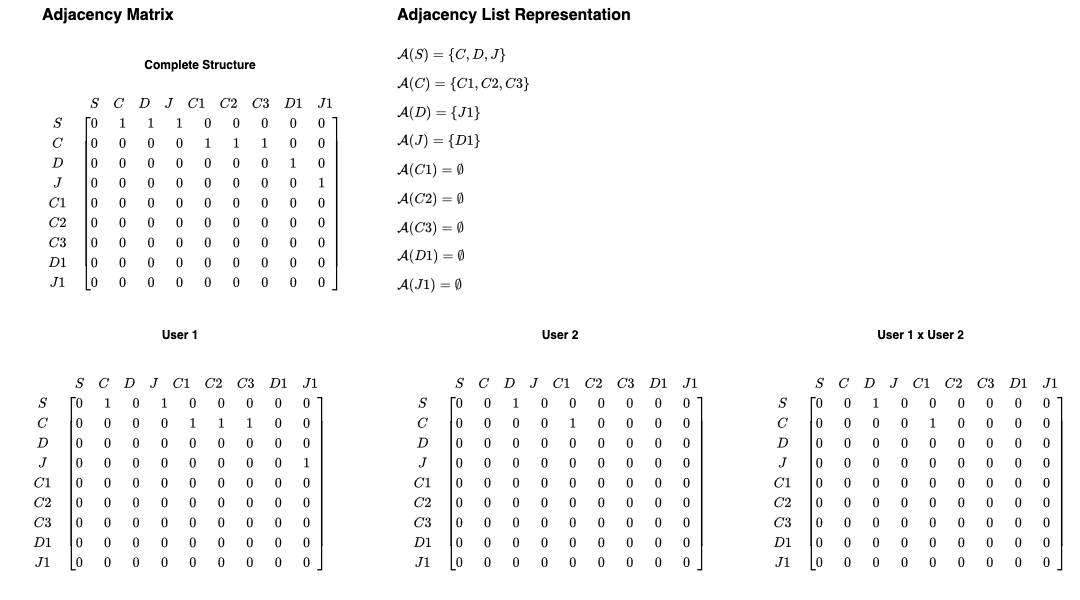

The diagram above was exported from draw.io. Its source (the exported page's mxGraphModel, read from the mxfile embedded in the PNG):
<mxGraphModel dx="1434" dy="1513" grid="1" gridSize="10" guides="1" tooltips="1" connect="1" arrows="1" fold="1" page="1" pageScale="1" pageWidth="1169" pageHeight="827" math="1" shadow="0">
  <root>
    <mxCell id="0" />
    <mxCell id="1" parent="0" />
    <mxCell id="_9Nwh9wTTuEku-bBIwSw-1" value="Adjacency Matrix" style="text;html=1;align=left;verticalAlign=middle;whiteSpace=wrap;rounded=0;fontStyle=1;fontSize=16;" parent="1" vertex="1">
      <mxGeometry x="40" y="40" width="230" height="30" as="geometry" />
    </mxCell>
    <mxCell id="_9Nwh9wTTuEku-bBIwSw-2" value="$$&lt;br&gt;\begin{array}{c}&lt;br&gt;\begin{array}{c@{\hspace{0.5em}}c}&lt;br&gt;&amp;nbsp; &amp;amp; \begin{array}{ccccccccc}&lt;br&gt;&amp;nbsp;&amp;nbsp;&amp;nbsp; S &amp;amp; C &amp;amp; D &amp;amp; J &amp;amp; C1 &amp;amp; C2 &amp;amp; C3 &amp;amp; D1 &amp;amp; J1&lt;br&gt;&amp;nbsp; \end{array} \\&lt;br&gt;&amp;nbsp; \begin{array}{c}&lt;br&gt;&amp;nbsp;&amp;nbsp;&amp;nbsp; S \\ C \\ D \\ J \\ C1 \\ C2 \\ C3 \\ D1 \\ J1&lt;br&gt;&amp;nbsp; \end{array} &amp;amp;&lt;br&gt;&amp;nbsp; \left[&lt;br&gt;&amp;nbsp; \begin{array}{ccccccccc}&lt;br&gt;&amp;nbsp;&amp;nbsp;&amp;nbsp; 0\phantom{0} &amp;amp; 1\phantom{0} &amp;amp; 1\phantom{0} &amp;amp; 1\phantom{0} &amp;amp; 0\phantom{0} &amp;amp; 0\phantom{0} &amp;amp; 0\phantom{0} &amp;amp; 0\phantom{0} &amp;amp; 0\phantom{0} \\&lt;br&gt;&amp;nbsp;&amp;nbsp;&amp;nbsp; 0\phantom{0} &amp;amp; 0\phantom{0} &amp;amp; 0\phantom{0} &amp;amp; 0\phantom{0} &amp;amp; 1\phantom{0} &amp;amp; 1\phantom{0} &amp;amp; 1\phantom{0} &amp;amp; 0\phantom{0} &amp;amp; 0\phantom{0} \\&lt;br&gt;&amp;nbsp;&amp;nbsp;&amp;nbsp; 0\phantom{0} &amp;amp; 0\phantom{0} &amp;amp; 0\phantom{0} &amp;amp; 0\phantom{0} &amp;amp; 0\phantom{0} &amp;amp; 0\phantom{0} &amp;amp; 0\phantom{0} &amp;amp; 1\phantom{0} &amp;amp; 0\phantom{0} \\&lt;br&gt;&amp;nbsp;&amp;nbsp;&amp;nbsp; 0\phantom{0} &amp;amp; 0\phantom{0} &amp;amp; 0\phantom{0} &amp;amp; 0\phantom{0} &amp;amp; 0\phantom{0} &amp;amp; 0\phantom{0} &amp;amp; 0\phantom{0} &amp;amp; 0\phantom{0} &amp;amp; 1\phantom{0} \\&lt;br&gt;&amp;nbsp;&amp;nbsp;&amp;nbsp; 0\phantom{0} &amp;amp; 0\phantom{0} &amp;amp; 0\phantom{0} &amp;amp; 0\phantom{0} &amp;amp; 0\phantom{0} &amp;amp; 0\phantom{0} &amp;amp; 0\phantom{0} &amp;amp; 0\phantom{0} &amp;amp; 0\phantom{0} \\&lt;br&gt;&amp;nbsp;&amp;nbsp;&amp;nbsp; 0\phantom{0} &amp;amp; 0\phantom{0} &amp;amp; 0\phantom{0} &amp;amp; 0\phantom{0} &amp;amp; 0\phantom{0} &amp;amp; 0\phantom{0} &amp;amp; 0\phantom{0} &amp;amp; 0\phantom{0} &amp;amp; 0\phantom{0} \\&lt;br&gt;&amp;nbsp;&amp;nbsp;&amp;nbsp; 0\phantom{0} &amp;amp; 0\phantom{0} &amp;amp; 0\phantom{0} &amp;amp; 0\phantom{0} &amp;amp; 0\phantom{0} &amp;amp; 0\phantom{0} &amp;amp; 0\phantom{0} &amp;amp; 0\phantom{0} &amp;amp; 0\phantom{0} \\&lt;br&gt;&amp;nbsp;&amp;nbsp;&amp;nbsp; 0\phantom{0} &amp;amp; 0\phantom{0} &amp;amp; 0\phantom{0} &amp;amp; 0\phantom{0} &amp;amp; 0\phantom{0} &amp;amp; 0\phantom{0} &amp;amp; 0\phantom{0} &amp;amp; 0\phantom{0} &amp;amp; 0\phantom{0} \\&lt;br&gt;&amp;nbsp;&amp;nbsp;&amp;nbsp; 0\phantom{0} &amp;amp; 0\phantom{0} &amp;amp; 0\phantom{0} &amp;amp; 0\phantom{0} &amp;amp; 0\phantom{0} &amp;amp; 0\phantom{0} &amp;amp; 0\phantom{0} &amp;amp; 0\phantom{0} &amp;amp; 0\phantom{0} \\&lt;br&gt;&amp;nbsp; \end{array}&lt;br&gt;&amp;nbsp; \right]&lt;br&gt;\end{array}&lt;br&gt;\end{array}&lt;br&gt;$$&lt;div&gt;&lt;br&gt;&lt;/div&gt;" style="text;html=1;align=center;verticalAlign=middle;whiteSpace=wrap;rounded=0;" parent="1" vertex="1">
      <mxGeometry x="40" y="120" width="310" height="240" as="geometry" />
    </mxCell>
    <mxCell id="_9Nwh9wTTuEku-bBIwSw-3" value="Adjacency List Representation" style="text;html=1;align=left;verticalAlign=middle;whiteSpace=wrap;rounded=0;fontStyle=1;fontSize=16;" parent="1" vertex="1">
      <mxGeometry x="395" y="40" width="265" height="30" as="geometry" />
    </mxCell>
    <mxCell id="_9Nwh9wTTuEku-bBIwSw-4" value="$$\mathcal{A}(S) = \{C, D, J\}$$" style="text;html=1;align=left;verticalAlign=middle;whiteSpace=wrap;rounded=0;" parent="1" vertex="1">
      <mxGeometry x="395" y="85" width="215" height="20" as="geometry" />
    </mxCell>
    <mxCell id="_9Nwh9wTTuEku-bBIwSw-5" value="$$\mathcal{A}(C) = \{C1, C2, C3\}$$" style="text;html=1;align=left;verticalAlign=middle;whiteSpace=wrap;rounded=0;" parent="1" vertex="1">
      <mxGeometry x="395" y="114" width="215" height="20" as="geometry" />
    </mxCell>
    <mxCell id="_9Nwh9wTTuEku-bBIwSw-6" value="$$\mathcal{A}(D) = \{J1\}$$" style="text;html=1;align=left;verticalAlign=middle;whiteSpace=wrap;rounded=0;" parent="1" vertex="1">
      <mxGeometry x="395" y="143" width="215" height="20" as="geometry" />
    </mxCell>
    <mxCell id="_9Nwh9wTTuEku-bBIwSw-7" value="$$\mathcal{A}(J) = \{D1\}$$" style="text;html=1;align=left;verticalAlign=middle;whiteSpace=wrap;rounded=0;" parent="1" vertex="1">
      <mxGeometry x="395" y="171" width="215" height="20" as="geometry" />
    </mxCell>
    <mxCell id="_9Nwh9wTTuEku-bBIwSw-8" value="$$\mathcal{A}(C1) = \emptyset$$" style="text;html=1;align=left;verticalAlign=middle;whiteSpace=wrap;rounded=0;" parent="1" vertex="1">
      <mxGeometry x="395" y="200" width="215" height="20" as="geometry" />
    </mxCell>
    <mxCell id="_9Nwh9wTTuEku-bBIwSw-9" value="$$\mathcal{A}(C2) = \emptyset$$" style="text;html=1;align=left;verticalAlign=middle;whiteSpace=wrap;rounded=0;" parent="1" vertex="1">
      <mxGeometry x="395" y="229" width="215" height="20" as="geometry" />
    </mxCell>
    <mxCell id="_9Nwh9wTTuEku-bBIwSw-10" value="$$\mathcal{A}(C3) = \emptyset$$" style="text;html=1;align=left;verticalAlign=middle;whiteSpace=wrap;rounded=0;" parent="1" vertex="1">
      <mxGeometry x="395" y="258" width="215" height="20" as="geometry" />
    </mxCell>
    <mxCell id="_9Nwh9wTTuEku-bBIwSw-11" value="$$\mathcal{A}(D1) = \emptyset$$" style="text;html=1;align=left;verticalAlign=middle;whiteSpace=wrap;rounded=0;" parent="1" vertex="1">
      <mxGeometry x="395" y="286" width="215" height="20" as="geometry" />
    </mxCell>
    <mxCell id="_9Nwh9wTTuEku-bBIwSw-12" value="$$\mathcal{A}(J1) = \emptyset$$" style="text;html=1;align=left;verticalAlign=middle;whiteSpace=wrap;rounded=0;" parent="1" vertex="1">
      <mxGeometry x="395" y="315" width="215" height="20" as="geometry" />
    </mxCell>
    <mxCell id="_9Nwh9wTTuEku-bBIwSw-13" value="Complete Structure" style="text;html=1;align=center;verticalAlign=middle;whiteSpace=wrap;rounded=0;fontStyle=1" parent="1" vertex="1">
      <mxGeometry x="120" y="90" width="160" height="30" as="geometry" />
    </mxCell>
    <mxCell id="_9Nwh9wTTuEku-bBIwSw-14" value="User 1" style="text;html=1;align=center;verticalAlign=middle;whiteSpace=wrap;rounded=0;fontStyle=1" parent="1" vertex="1">
      <mxGeometry x="150" y="360" width="60" height="30" as="geometry" />
    </mxCell>
    <mxCell id="_9Nwh9wTTuEku-bBIwSw-15" value="User 2" style="text;html=1;align=center;verticalAlign=middle;whiteSpace=wrap;rounded=0;fontStyle=1" parent="1" vertex="1">
      <mxGeometry x="529.5" y="360" width="60" height="30" as="geometry" />
    </mxCell>
    <mxCell id="_9Nwh9wTTuEku-bBIwSw-16" value="User 1 x User 2" style="text;html=1;align=center;verticalAlign=middle;whiteSpace=wrap;rounded=0;fontStyle=1" parent="1" vertex="1">
      <mxGeometry x="872.5" y="360" width="95" height="30" as="geometry" />
    </mxCell>
    <mxCell id="_9Nwh9wTTuEku-bBIwSw-17" value="$$&lt;br&gt;\begin{array}{c}&lt;br&gt;\begin{array}{c@{\hspace{0.5em}}c}&lt;br&gt;&amp;nbsp; &amp;amp; \begin{array}{ccccccccc}&lt;br&gt;&amp;nbsp;&amp;nbsp;&amp;nbsp; S &amp;amp; C &amp;amp; D &amp;amp; J &amp;amp; C1 &amp;amp; C2 &amp;amp; C3 &amp;amp; D1 &amp;amp; J1&lt;br&gt;&amp;nbsp; \end{array} \\&lt;br&gt;&amp;nbsp; \begin{array}{c}&lt;br&gt;&amp;nbsp;&amp;nbsp;&amp;nbsp; S \\ C \\ D \\ J \\ C1 \\ C2 \\ C3 \\ D1 \\ J1&lt;br&gt;&amp;nbsp; \end{array} &amp;amp;&lt;br&gt;&amp;nbsp; \left[&lt;br&gt;&amp;nbsp; \begin{array}{ccccccccc}&lt;br&gt;&amp;nbsp;&amp;nbsp;&amp;nbsp; 0\phantom{0} &amp;amp; 1\phantom{0} &amp;amp; 0\phantom{0} &amp;amp; 1\phantom{0} &amp;amp; 0\phantom{0} &amp;amp; 0\phantom{0} &amp;amp; 0\phantom{0} &amp;amp; 0\phantom{0} &amp;amp; 0\phantom{0} \\&lt;br&gt;&amp;nbsp;&amp;nbsp;&amp;nbsp; 0\phantom{0} &amp;amp; 0\phantom{0} &amp;amp; 0\phantom{0} &amp;amp; 0\phantom{0} &amp;amp; 1\phantom{0} &amp;amp; 1\phantom{0} &amp;amp; 1\phantom{0} &amp;amp; 0\phantom{0} &amp;amp; 0\phantom{0} \\&lt;br&gt;&amp;nbsp;&amp;nbsp;&amp;nbsp; 0\phantom{0} &amp;amp; 0\phantom{0} &amp;amp; 0\phantom{0} &amp;amp; 0\phantom{0} &amp;amp; 0\phantom{0} &amp;amp; 0\phantom{0} &amp;amp; 0\phantom{0} &amp;amp; 0\phantom{0} &amp;amp; 0\phantom{0} \\&lt;br&gt;&amp;nbsp;&amp;nbsp;&amp;nbsp; 0\phantom{0} &amp;amp; 0\phantom{0} &amp;amp; 0\phantom{0} &amp;amp; 0\phantom{0} &amp;amp; 0\phantom{0} &amp;amp; 0\phantom{0} &amp;amp; 0\phantom{0} &amp;amp; 0\phantom{0} &amp;amp; 1\phantom{0} \\&lt;br&gt;&amp;nbsp;&amp;nbsp;&amp;nbsp; 0\phantom{0} &amp;amp; 0\phantom{0} &amp;amp; 0\phantom{0} &amp;amp; 0\phantom{0} &amp;amp; 0\phantom{0} &amp;amp; 0\phantom{0} &amp;amp; 0\phantom{0} &amp;amp; 0\phantom{0} &amp;amp; 0\phantom{0} \\&lt;br&gt;&amp;nbsp;&amp;nbsp;&amp;nbsp; 0\phantom{0} &amp;amp; 0\phantom{0} &amp;amp; 0\phantom{0} &amp;amp; 0\phantom{0} &amp;amp; 0\phantom{0} &amp;amp; 0\phantom{0} &amp;amp; 0\phantom{0} &amp;amp; 0\phantom{0} &amp;amp; 0\phantom{0} \\&lt;br&gt;&amp;nbsp;&amp;nbsp;&amp;nbsp; 0\phantom{0} &amp;amp; 0\phantom{0} &amp;amp; 0\phantom{0} &amp;amp; 0\phantom{0} &amp;amp; 0\phantom{0} &amp;amp; 0\phantom{0} &amp;amp; 0\phantom{0} &amp;amp; 0\phantom{0} &amp;amp; 0\phantom{0} \\&lt;br&gt;&amp;nbsp;&amp;nbsp;&amp;nbsp; 0\phantom{0} &amp;amp; 0\phantom{0} &amp;amp; 0\phantom{0} &amp;amp; 0\phantom{0} &amp;amp; 0\phantom{0} &amp;amp; 0\phantom{0} &amp;amp; 0\phantom{0} &amp;amp; 0\phantom{0} &amp;amp; 0\phantom{0} \\&lt;br&gt;&amp;nbsp;&amp;nbsp;&amp;nbsp; 0\phantom{0} &amp;amp; 0\phantom{0} &amp;amp; 0\phantom{0} &amp;amp; 0\phantom{0} &amp;amp; 0\phantom{0} &amp;amp; 0\phantom{0} &amp;amp; 0\phantom{0} &amp;amp; 0\phantom{0} &amp;amp; 0\phantom{0} \\&lt;br&gt;&amp;nbsp; \end{array}&lt;br&gt;&amp;nbsp; \right]&lt;br&gt;\end{array}&lt;br&gt;\end{array}&lt;br&gt;$$&lt;div&gt;&lt;br&gt;&lt;/div&gt;" style="text;html=1;align=center;verticalAlign=middle;whiteSpace=wrap;rounded=0;" parent="1" vertex="1">
      <mxGeometry y="400" width="360" height="240" as="geometry" />
    </mxCell>
    <mxCell id="_9Nwh9wTTuEku-bBIwSw-18" value="$$&lt;br&gt;\begin{array}{c}&lt;br&gt;\begin{array}{c@{\hspace{0.5em}}c}&lt;br&gt;&amp;nbsp; &amp;amp; \begin{array}{ccccccccc}&lt;br&gt;&amp;nbsp;&amp;nbsp;&amp;nbsp; S &amp;amp; C &amp;amp; D &amp;amp; J &amp;amp; C1 &amp;amp; C2 &amp;amp; C3 &amp;amp; D1 &amp;amp; J1&lt;br&gt;&amp;nbsp; \end{array} \\&lt;br&gt;&amp;nbsp; \begin{array}{c}&lt;br&gt;&amp;nbsp;&amp;nbsp;&amp;nbsp; S \\ C \\ D \\ J \\ C1 \\ C2 \\ C3 \\ D1 \\ J1&lt;br&gt;&amp;nbsp; \end{array} &amp;amp;&lt;br&gt;&amp;nbsp; \left[&lt;br&gt;&amp;nbsp; \begin{array}{ccccccccc}&lt;br&gt;&amp;nbsp;&amp;nbsp;&amp;nbsp; 0\phantom{0} &amp;amp; 0\phantom{0} &amp;amp; 1\phantom{0} &amp;amp; 0\phantom{0} &amp;amp; 0\phantom{0} &amp;amp; 0\phantom{0} &amp;amp; 0\phantom{0} &amp;amp; 0\phantom{0} &amp;amp; 0\phantom{0} \\&lt;br&gt;&amp;nbsp;&amp;nbsp;&amp;nbsp; 0\phantom{0} &amp;amp; 0\phantom{0} &amp;amp; 0\phantom{0} &amp;amp; 0\phantom{0} &amp;amp; 1\phantom{0} &amp;amp; 0\phantom{0} &amp;amp; 0\phantom{0} &amp;amp; 0\phantom{0} &amp;amp; 0\phantom{0} \\&lt;br&gt;&amp;nbsp;&amp;nbsp;&amp;nbsp; 0\phantom{0} &amp;amp; 0\phantom{0} &amp;amp; 0\phantom{0} &amp;amp; 0\phantom{0} &amp;amp; 0\phantom{0} &amp;amp; 0\phantom{0} &amp;amp; 0\phantom{0} &amp;amp; 0\phantom{0} &amp;amp; 0\phantom{0} \\&lt;br&gt;&amp;nbsp;&amp;nbsp;&amp;nbsp; 0\phantom{0} &amp;amp; 0\phantom{0} &amp;amp; 0\phantom{0} &amp;amp; 0\phantom{0} &amp;amp; 0\phantom{0} &amp;amp; 0\phantom{0} &amp;amp; 0\phantom{0} &amp;amp; 0\phantom{0} &amp;amp; 0\phantom{0} \\&lt;br&gt;&amp;nbsp;&amp;nbsp;&amp;nbsp; 0\phantom{0} &amp;amp; 0\phantom{0} &amp;amp; 0\phantom{0} &amp;amp; 0\phantom{0} &amp;amp; 0\phantom{0} &amp;amp; 0\phantom{0} &amp;amp; 0\phantom{0} &amp;amp; 0\phantom{0} &amp;amp; 0\phantom{0} \\&lt;br&gt;&amp;nbsp;&amp;nbsp;&amp;nbsp; 0\phantom{0} &amp;amp; 0\phantom{0} &amp;amp; 0\phantom{0} &amp;amp; 0\phantom{0} &amp;amp; 0\phantom{0} &amp;amp; 0\phantom{0} &amp;amp; 0\phantom{0} &amp;amp; 0\phantom{0} &amp;amp; 0\phantom{0} \\&lt;br&gt;&amp;nbsp;&amp;nbsp;&amp;nbsp; 0\phantom{0} &amp;amp; 0\phantom{0} &amp;amp; 0\phantom{0} &amp;amp; 0\phantom{0} &amp;amp; 0\phantom{0} &amp;amp; 0\phantom{0} &amp;amp; 0\phantom{0} &amp;amp; 0\phantom{0} &amp;amp; 0\phantom{0} \\&lt;br&gt;&amp;nbsp;&amp;nbsp;&amp;nbsp; 0\phantom{0} &amp;amp; 0\phantom{0} &amp;amp; 0\phantom{0} &amp;amp; 0\phantom{0} &amp;amp; 0\phantom{0} &amp;amp; 0\phantom{0} &amp;amp; 0\phantom{0} &amp;amp; 0\phantom{0} &amp;amp; 0\phantom{0} \\&lt;br&gt;&amp;nbsp;&amp;nbsp;&amp;nbsp; 0\phantom{0} &amp;amp; 0\phantom{0} &amp;amp; 0\phantom{0} &amp;amp; 0\phantom{0} &amp;amp; 0\phantom{0} &amp;amp; 0\phantom{0} &amp;amp; 0\phantom{0} &amp;amp; 0\phantom{0} &amp;amp; 0\phantom{0} \\&lt;br&gt;&amp;nbsp; \end{array}&lt;br&gt;&amp;nbsp; \right]&lt;br&gt;\end{array}&lt;br&gt;\end{array}&lt;br&gt;$$&lt;div&gt;&lt;br&gt;&lt;/div&gt;" style="text;html=1;align=center;verticalAlign=middle;whiteSpace=wrap;rounded=0;" parent="1" vertex="1">
      <mxGeometry x="400" y="400" width="319" height="240" as="geometry" />
    </mxCell>
    <mxCell id="0ljurzRrJUafOWIZNtv3-2" value="$$&lt;br&gt;\begin{array}{c}&lt;br&gt;\begin{array}{c@{\hspace{0.5em}}c}&lt;br&gt;&amp;nbsp; &amp;amp; \begin{array}{ccccccccc}&lt;br&gt;&amp;nbsp;&amp;nbsp;&amp;nbsp; S &amp;amp; C &amp;amp; D &amp;amp; J &amp;amp; C1 &amp;amp; C2 &amp;amp; C3 &amp;amp; D1 &amp;amp; J1&lt;br&gt;&amp;nbsp; \end{array} \\&lt;br&gt;&amp;nbsp; \begin{array}{c}&lt;br&gt;&amp;nbsp;&amp;nbsp;&amp;nbsp; S \\ C \\ D \\ J \\ C1 \\ C2 \\ C3 \\ D1 \\ J1&lt;br&gt;&amp;nbsp; \end{array} &amp;amp;&lt;br&gt;&amp;nbsp; \left[&lt;br&gt;&amp;nbsp; \begin{array}{ccccccccc}&lt;br&gt;&amp;nbsp;&amp;nbsp;&amp;nbsp; 0\phantom{0} &amp;amp; 0\phantom{0} &amp;amp; 1\phantom{0} &amp;amp; 0\phantom{0} &amp;amp; 0\phantom{0} &amp;amp; 0\phantom{0} &amp;amp; 0\phantom{0} &amp;amp; 0\phantom{0} &amp;amp; 0\phantom{0} \\&lt;br&gt;&amp;nbsp;&amp;nbsp;&amp;nbsp; 0\phantom{0} &amp;amp; 0\phantom{0} &amp;amp; 0\phantom{0} &amp;amp; 0\phantom{0} &amp;amp; 1\phantom{0} &amp;amp; 0\phantom{0} &amp;amp; 0\phantom{0} &amp;amp; 0\phantom{0} &amp;amp; 0\phantom{0} \\&lt;br&gt;&amp;nbsp;&amp;nbsp;&amp;nbsp; 0\phantom{0} &amp;amp; 0\phantom{0} &amp;amp; 0\phantom{0} &amp;amp; 0\phantom{0} &amp;amp; 0\phantom{0} &amp;amp; 0\phantom{0} &amp;amp; 0\phantom{0} &amp;amp; 0\phantom{0} &amp;amp; 0\phantom{0} \\&lt;br&gt;&amp;nbsp;&amp;nbsp;&amp;nbsp; 0\phantom{0} &amp;amp; 0\phantom{0} &amp;amp; 0\phantom{0} &amp;amp; 0\phantom{0} &amp;amp; 0\phantom{0} &amp;amp; 0\phantom{0} &amp;amp; 0\phantom{0} &amp;amp; 0\phantom{0} &amp;amp; 0\phantom{0} \\&lt;br&gt;&amp;nbsp;&amp;nbsp;&amp;nbsp; 0\phantom{0} &amp;amp; 0\phantom{0} &amp;amp; 0\phantom{0} &amp;amp; 0\phantom{0} &amp;amp; 0\phantom{0} &amp;amp; 0\phantom{0} &amp;amp; 0\phantom{0} &amp;amp; 0\phantom{0} &amp;amp; 0\phantom{0} \\&lt;br&gt;&amp;nbsp;&amp;nbsp;&amp;nbsp; 0\phantom{0} &amp;amp; 0\phantom{0} &amp;amp; 0\phantom{0} &amp;amp; 0\phantom{0} &amp;amp; 0\phantom{0} &amp;amp; 0\phantom{0} &amp;amp; 0\phantom{0} &amp;amp; 0\phantom{0} &amp;amp; 0\phantom{0} \\&lt;br&gt;&amp;nbsp;&amp;nbsp;&amp;nbsp; 0\phantom{0} &amp;amp; 0\phantom{0} &amp;amp; 0\phantom{0} &amp;amp; 0\phantom{0} &amp;amp; 0\phantom{0} &amp;amp; 0\phantom{0} &amp;amp; 0\phantom{0} &amp;amp; 0\phantom{0} &amp;amp; 0\phantom{0} \\&lt;br&gt;&amp;nbsp;&amp;nbsp;&amp;nbsp; 0\phantom{0} &amp;amp; 0\phantom{0} &amp;amp; 0\phantom{0} &amp;amp; 0\phantom{0} &amp;amp; 0\phantom{0} &amp;amp; 0\phantom{0} &amp;amp; 0\phantom{0} &amp;amp; 0\phantom{0} &amp;amp; 0\phantom{0} \\&lt;br&gt;&amp;nbsp;&amp;nbsp;&amp;nbsp; 0\phantom{0} &amp;amp; 0\phantom{0} &amp;amp; 0\phantom{0} &amp;amp; 0\phantom{0} &amp;amp; 0\phantom{0} &amp;amp; 0\phantom{0} &amp;amp; 0\phantom{0} &amp;amp; 0\phantom{0} &amp;amp; 0\phantom{0} \\&lt;br&gt;&amp;nbsp; \end{array}&lt;br&gt;&amp;nbsp; \right]&lt;br&gt;\end{array}&lt;br&gt;\end{array}&lt;br&gt;$$&lt;div&gt;&lt;br&gt;&lt;/div&gt;" style="text;html=1;align=center;verticalAlign=middle;whiteSpace=wrap;rounded=0;" parent="1" vertex="1">
      <mxGeometry x="760" y="400" width="320" height="240" as="geometry" />
    </mxCell>
  </root>
</mxGraphModel>